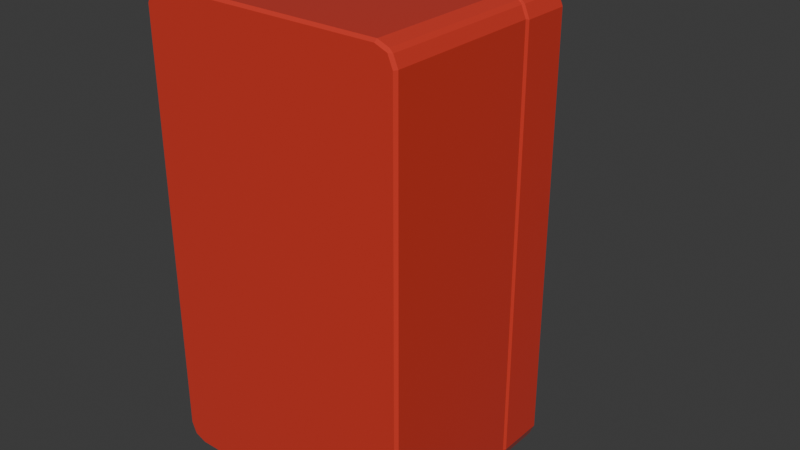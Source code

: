 # Source: drinks_fridge.blend  (saved by Blender 4.1.24; exported with 4.5.12 LTS)
import bpy
from mathutils import Matrix  # noqa: F401  (used for matrix-valued properties, if any)

bpy.ops.wm.read_factory_settings(use_empty=True)
scene = bpy.context.scene
scene.name = 'Scene'

# ---- collections
col_collection = bpy.data.collections.new('Collection'); scene.collection.children.link(col_collection)

# ---- materials (node trees are filled in below, after node groups)
mat_red = bpy.data.materials.new('red')
mat_red.use_transparent_shadow = False
mat_glass = bpy.data.materials.new('glass')
mat_glass.surface_render_method = 'BLENDED'
mat_glass.blend_method = 'BLEND'
mat_glass.use_transparent_shadow = False
mat_material_002 = bpy.data.materials.new('Material.002')
mat_material_002.use_transparent_shadow = False
mat_metal = bpy.data.materials.new('metal')
mat_metal.use_transparent_shadow = False

# ---- material node trees
mat_red.use_nodes = True; mat_red.node_tree.nodes.clear()
_N = mat_red.node_tree.nodes; _L = mat_red.node_tree.links
n0 = _N.new('ShaderNodeBsdfPrincipled'); n0.name = 'Principled BSDF'; n0.location = (10, 300)
n0.inputs[0].default_value = (0.8003, 0.05595, 0.03552, 1.0)
n0.inputs[1].default_value = 0.1773
n0.inputs[2].default_value = 0.0
n1 = _N.new('ShaderNodeOutputMaterial'); n1.name = 'Material Output'; n1.location = (300, 300)
_L.new(n0.outputs[0], n1.inputs[0])
n1.is_active_output = True
mat_glass.use_nodes = True; mat_glass.node_tree.nodes.clear()
_N = mat_glass.node_tree.nodes; _L = mat_glass.node_tree.links
n0 = _N.new('ShaderNodeBsdfPrincipled'); n0.name = 'Principled BSDF'; n0.location = (10, 300)
n0.inputs[4].default_value = 0.4693
n1 = _N.new('ShaderNodeOutputMaterial'); n1.name = 'Material Output'; n1.location = (300, 300)
_L.new(n0.outputs[0], n1.inputs[0])
n1.is_active_output = True
mat_material_002.use_nodes = True; mat_material_002.node_tree.nodes.clear()
_N = mat_material_002.node_tree.nodes; _L = mat_material_002.node_tree.links
n0 = _N.new('ShaderNodeBsdfPrincipled'); n0.name = 'Principled BSDF'; n0.location = (10, 300)
n1 = _N.new('ShaderNodeOutputMaterial'); n1.name = 'Material Output'; n1.location = (300, 300)
_L.new(n0.outputs[0], n1.inputs[0])
n1.is_active_output = True
mat_metal.use_nodes = True; mat_metal.node_tree.nodes.clear()
_N = mat_metal.node_tree.nodes; _L = mat_metal.node_tree.links
n0 = _N.new('ShaderNodeBsdfPrincipled'); n0.name = 'Principled BSDF'; n0.location = (10, 300)
n0.inputs[0].default_value = (0.652, 0.652, 0.652, 1.0)
n0.inputs[1].default_value = 0.9273
n0.inputs[2].default_value = 0.0
n1 = _N.new('ShaderNodeOutputMaterial'); n1.name = 'Material Output'; n1.location = (300, 300)
_L.new(n0.outputs[0], n1.inputs[0])
n1.is_active_output = True

# ---- world
world_world = bpy.data.worlds.new('World'); scene.world = world_world
world_world.use_nodes = True; world_world.node_tree.nodes.clear()
_N = world_world.node_tree.nodes; _L = world_world.node_tree.links
n0 = _N.new('ShaderNodeOutputWorld'); n0.name = 'World Output'; n0.location = (300, 300)
n1 = _N.new('ShaderNodeBackground'); n1.name = 'Background'; n1.location = (10, 300)
n1.inputs[0].default_value = (0.05088, 0.05088, 0.05088, 1.0)
_L.new(n1.outputs[0], n0.inputs[0])
n0.is_active_output = True
world_world.color = (0.05088, 0.05088, 0.05088)
world_world.use_sun_shadow = False
world_world.sun_shadow_jitter_overblur = 0.0

# ---- meshes
me_cube_004 = bpy.data.meshes.new('Cube.004')
me_cube_004.from_pydata([(-0.2184, 0.15, -0.3251), (-0.2184, 0.15, 0.4184), (0.2184, 0.15, -0.3251), (0.2184, 0.15, 0.4184), (-0.2184, -0.1184, 0.4184), (-0.2184, -0.1184, -0.3251), (0.2184, -0.1184, -0.3251), (0.2184, -0.1184, 0.4184), (-0.25, -0.15, -0.393), (-0.2144, -0.15, -0.4285), (-0.2396, -0.15, -0.4181), (-0.2144, -0.15, 0.45), (-0.25, -0.15, 0.4144), (-0.2396, -0.15, 0.4396), (0.2144, -0.15, -0.4285), (0.25, -0.15, -0.393), (0.2396, -0.15, -0.4181), (0.25, -0.15, 0.4144), (0.2144, -0.15, 0.45), (0.2396, -0.15, 0.4396), (-0.25, 0.15, 0.4144), (-0.2144, 0.15, 0.45), (-0.2248, 0.15, 0.4248), (-0.2396, 0.15, 0.4396), (-0.2144, 0.15, -0.4285), (-0.25, 0.15, -0.393), (-0.2248, 0.15, -0.4034), (-0.2396, 0.15, -0.4181), (0.25, 0.15, -0.393), (0.2144, 0.15, -0.4285), (0.2248, 0.15, -0.4034), (0.2396, 0.15, -0.4181), (0.2144, 0.15, 0.45), (0.25, 0.15, 0.4144), (0.2248, 0.15, 0.4248), (0.2396, 0.15, 0.4396)], [], [(14, 16, 15, 17, 19, 18, 11, 13, 12, 8, 10, 9), (1, 3, 7, 4), (1, 0, 26, 25, 20, 22), (32, 21, 11, 18), (8, 12, 20, 25), (28, 33, 17, 15), (3, 1, 22, 21, 32, 34), (2, 3, 34, 33, 28, 30), (0, 2, 30, 29, 24, 26), (5, 4, 7, 6), (0, 1, 4, 5), (3, 2, 6, 7), (2, 0, 5, 6), (20, 23, 22), (23, 21, 22), (24, 27, 26), (27, 25, 26), (28, 31, 30), (31, 29, 30), (32, 35, 34), (35, 33, 34), (24, 9, 10, 27), (27, 10, 8, 25), (11, 21, 23, 13), (13, 23, 20, 12), (14, 29, 31, 16), (16, 31, 28, 15), (32, 18, 19, 35), (35, 19, 17, 33), (24, 29, 14, 9)])
_uv = me_cube_004.uv_layers.new(name='UVMap')
_uv.uv.foreach_set('vector', [0.375, 0.7678, 0.3779, 0.7552, 0.3849, 0.75, 0.6151, 0.75, 0.6221, 0.7552, 0.625, 0.7678, 0.625, 0.9822, 0.6221, 0.9948, 0.6151, 1.0, 0.3849, 1.0, 0.3779, 0.9948, 0.375, 0.9822, 0.6162, 0.2658, 0.6162, 0.4842, 0.6162, 0.4842, 0.6162, 0.2658, 0.6162, 0.2658, 0.3838, 0.2658, 0.382, 0.2626, 0.3849, 0.25, 0.6151, 0.25, 0.618, 0.2626, 0.6428, 0.5, 0.8572, 0.5, 0.8572, 0.75, 0.6428, 0.75, 0.3849, 0.0, 0.6151, 0.0, 0.6151, 0.25, 0.3849, 0.25, 0.3849, 0.5, 0.6151, 0.5, 0.6151, 0.75, 0.3849, 0.75, 0.6162, 0.4842, 0.6162, 0.2658, 0.618, 0.2626, 0.625, 0.2678, 0.625, 0.4822, 0.618, 0.4874, 0.3838, 0.4842, 0.6162, 0.4842, 0.618, 0.4874, 0.6151, 0.5, 0.3849, 0.5, 0.382, 0.4874, 0.3838, 0.2658, 0.3838, 0.4842, 0.382, 0.4874, 0.375, 0.4822, 0.375, 0.2678, 0.382, 0.2626, 0.3838, 0.2658, 0.6162, 0.2658, 0.6162, 0.4842, 0.3838, 0.4842, 0.3838, 0.2658, 0.6162, 0.2658, 0.6162, 0.2658, 0.3838, 0.2658, 0.6162, 0.4842, 0.3838, 0.4842, 0.3838, 0.4842, 0.6162, 0.4842, 0.3838, 0.4842, 0.3838, 0.2658, 0.3838, 0.2658, 0.3838, 0.4842, 0.6151, 0.25, 0.6221, 0.2552, 0.618, 0.2626, 0.6221, 0.2552, 0.6201, 0.2589, 0.618, 0.2626, 0.375, 0.2678, 0.3779, 0.2552, 0.382, 0.2626, 0.3779, 0.2552, 0.3799, 0.2589, 0.382, 0.2626, 0.3799, 0.4911, 0.3779, 0.4948, 0.382, 0.4874, 0.3779, 0.4948, 0.375, 0.4822, 0.382, 0.4874, 0.6201, 0.4911, 0.6221, 0.4948, 0.618, 0.4874, 0.6221, 0.4948, 0.6151, 0.5, 0.618, 0.4874, 0.1428, 0.5, 0.1428, 0.75, 0.125, 0.75, 0.125, 0.5, 0.375, 0.25, 0.375, 0.0, 0.3849, 0.0, 0.3849, 0.25, 0.8572, 0.75, 0.8572, 0.5, 0.875, 0.5, 0.875, 0.75, 0.625, 0.0, 0.625, 0.25, 0.6151, 0.25, 0.6151, 0.0, 0.3572, 0.75, 0.3572, 0.5, 0.375, 0.5, 0.375, 0.75, 0.375, 0.75, 0.375, 0.5, 0.3849, 0.5, 0.3849, 0.75, 0.6428, 0.5, 0.6428, 0.75, 0.625, 0.75, 0.625, 0.5, 0.625, 0.5, 0.625, 0.75, 0.6151, 0.75, 0.6151, 0.5, 0.1428, 0.5, 0.3572, 0.5, 0.3572, 0.75, 0.1428, 0.75])
me_cube_004.materials.append(mat_red)
me_cube_004.update()
me_cube_006 = bpy.data.meshes.new('Cube.006')
me_cube_006.from_pydata([(-1.0, -1.0, -1.0), (-1.0, -1.0, 1.0), (-1.0, 1.0, -1.0), (-1.0, 1.0, 1.0), (1.0, -1.0, -1.0), (1.0, -1.0, 1.0), (1.0, 1.0, -1.0), (1.0, 1.0, 1.0)], [], [(0, 1, 3, 2), (2, 3, 7, 6), (6, 7, 5, 4), (4, 5, 1, 0), (2, 6, 4, 0), (7, 3, 1, 5)])
_uv = me_cube_006.uv_layers.new(name='UVMap')
_uv.uv.foreach_set('vector', [0.375, 0.0, 0.625, 0.0, 0.625, 0.25, 0.375, 0.25, 0.375, 0.25, 0.625, 0.25, 0.625, 0.5, 0.375, 0.5, 0.375, 0.5, 0.625, 0.5, 0.625, 0.75, 0.375, 0.75, 0.375, 0.75, 0.625, 0.75, 0.625, 1.0, 0.375, 1.0, 0.125, 0.5, 0.375, 0.5, 0.375, 0.75, 0.125, 0.75, 0.625, 0.5, 0.875, 0.5, 0.875, 0.75, 0.625, 0.75])
me_cube_006.materials.append(mat_glass)
me_cube_006.update()
me_cube_007 = bpy.data.meshes.new('Cube.007')
me_cube_007.from_pydata([(-0.2129, -0.1129, -0.005), (-0.2129, -0.1129, 0.005), (-0.2129, 0.1129, -0.005), (-0.2129, 0.1129, 0.005), (0.2129, -0.1129, -0.005), (0.2129, -0.1129, 0.005), (0.2129, 0.1129, -0.005), (0.2129, 0.1129, 0.005), (-0.225, 0.125, -0.005), (-0.225, -0.125, -0.005), (-0.225, -0.125, 0.005), (-0.225, 0.125, 0.005), (0.225, 0.125, -0.005), (0.225, 0.125, 0.005), (0.225, -0.125, -0.005), (0.225, -0.125, 0.005)], [], [(9, 10, 11, 8), (8, 11, 13, 12), (12, 13, 15, 14), (14, 15, 10, 9), (5, 7, 6, 4), (1, 5, 4, 0), (2, 0, 9, 8), (1, 3, 11, 10), (6, 2, 8, 12), (3, 7, 13, 11), (4, 6, 12, 14), (7, 5, 15, 13), (0, 4, 14, 9), (5, 1, 10, 15), (7, 3, 2, 6), (3, 1, 0, 2)])
_uv = me_cube_007.uv_layers.new(name='UVMap')
_uv.uv.foreach_set('vector', [0.375, 0.0, 0.625, 0.0, 0.625, 0.25, 0.375, 0.25, 0.375, 0.25, 0.625, 0.25, 0.625, 0.5, 0.375, 0.5, 0.375, 0.5, 0.625, 0.5, 0.625, 0.75, 0.375, 0.75, 0.375, 0.75, 0.625, 0.75, 0.625, 1.0, 0.375, 1.0, 0.6317, 0.7379, 0.6317, 0.5121, 0.3683, 0.5121, 0.3683, 0.7379, 0.8683, 0.7379, 0.6317, 0.7379, 0.3683, 0.7379, 0.1317, 0.7379, 0.1317, 0.5121, 0.1317, 0.7379, 0.125, 0.75, 0.125, 0.5, 0.8683, 0.7379, 0.8683, 0.5121, 0.875, 0.5, 0.875, 0.75, 0.3683, 0.5121, 0.1317, 0.5121, 0.125, 0.5, 0.375, 0.5, 0.8683, 0.5121, 0.6317, 0.5121, 0.625, 0.5, 0.875, 0.5, 0.3683, 0.7379, 0.3683, 0.5121, 0.375, 0.5, 0.375, 0.75, 0.6317, 0.5121, 0.6317, 0.7379, 0.625, 0.75, 0.625, 0.5, 0.1317, 0.7379, 0.3683, 0.7379, 0.375, 0.75, 0.125, 0.75, 0.6317, 0.7379, 0.8683, 0.7379, 0.875, 0.75, 0.625, 0.75, 0.6317, 0.5121, 0.8683, 0.5121, 0.1317, 0.5121, 0.3683, 0.5121, 0.8683, 0.5121, 0.8683, 0.7379, 0.1317, 0.7379, 0.1317, 0.5121])
me_cube_007.materials.append(mat_material_002)
me_cube_007.update()
me_cube_008 = bpy.data.meshes.new('Cube.008')
me_cube_008.from_pydata([(0.0565, -0.003577, -0.2899), (0.0565, -0.003577, 0.4044), (0.0565, 0.09642, -0.2899), (0.0565, 0.09642, 0.4044), (0.4639, -0.003577, -0.2899), (0.4639, -0.003577, 0.4044), (0.4639, 0.09642, -0.2899), (0.4639, 0.09642, 0.4044), (0.01018, -0.003577, -0.3899), (0.0486, -0.003577, -0.4283), (0.02091, -0.003577, -0.3914), (0.02144, -0.003577, -0.4171), (0.0486, -0.003577, 0.4507), (0.01018, -0.003577, 0.4123), (0.03735, -0.003577, 0.4236), (0.02144, -0.003577, 0.4395), (0.01018, 0.09642, 0.4123), (0.0486, 0.09642, 0.4507), (0.03735, 0.09642, 0.4236), (0.02144, 0.09642, 0.4395), (0.0486, 0.09642, -0.4283), (0.01018, 0.09642, -0.3899), (0.02091, 0.09642, -0.3914), (0.02144, 0.09642, -0.4171), (0.5102, 0.09642, -0.3899), (0.4718, 0.09642, -0.4283), (0.4995, 0.09642, -0.3914), (0.4989, 0.09642, -0.4171), (0.4718, 0.09642, 0.4507), (0.5102, 0.09642, 0.4123), (0.483, 0.09642, 0.4236), (0.4989, 0.09642, 0.4395), (0.5102, -0.003577, 0.4123), (0.4718, -0.003577, 0.4507), (0.483, -0.003577, 0.4236), (0.4989, -0.003577, 0.4395), (0.4718, -0.003577, -0.4283), (0.5102, -0.003577, -0.3899), (0.4995, -0.003577, -0.3914), (0.4989, -0.003577, -0.4171)], [], [(4, 0, 10, 9, 36, 38), (7, 6, 4, 5), (5, 4, 38, 37, 32, 34), (3, 7, 5, 1), (8, 13, 16, 21), (1, 5, 34, 33, 12, 14), (28, 17, 12, 33), (7, 3, 18, 17, 28, 30), (6, 7, 30, 29, 24, 26), (2, 6, 26, 25, 20, 22), (24, 29, 32, 37), (0, 1, 14, 13, 8, 10), (3, 2, 22, 21, 16, 18), (6, 2, 0, 4), (2, 3, 1, 0), (8, 11, 10), (11, 9, 10), (12, 15, 14), (15, 13, 14), (16, 19, 18), (19, 17, 18), (20, 23, 22), (23, 21, 22), (24, 27, 26), (27, 25, 26), (28, 31, 30), (31, 29, 30), (32, 35, 34), (35, 33, 34), (36, 39, 38), (39, 37, 38), (20, 9, 11, 23), (23, 11, 8, 21), (12, 17, 19, 15), (15, 19, 16, 13), (36, 25, 27, 39), (39, 27, 24, 37), (28, 33, 35, 31), (31, 35, 32, 29), (20, 25, 36, 9)])
_uv = me_cube_008.uv_layers.new(name='UVMap')
_uv.uv.foreach_set('vector', [0.3879, 0.7732, 0.3879, 0.9768, 0.378, 0.9946, 0.375, 0.9808, 0.375, 0.7692, 0.378, 0.7554, 0.6121, 0.4768, 0.3879, 0.4768, 0.3879, 0.7732, 0.6121, 0.7732, 0.6121, 0.7732, 0.3879, 0.7732, 0.378, 0.7554, 0.3857, 0.75, 0.6143, 0.75, 0.6175, 0.7636, 0.6121, 0.2732, 0.6121, 0.4768, 0.6121, 0.7732, 0.6121, 0.9768, 0.3857, 0.0, 0.6143, 0.0, 0.6143, 0.25, 0.3857, 0.25, 0.6121, 0.9768, 0.6121, 0.7732, 0.6175, 0.7636, 0.625, 0.7692, 0.625, 0.9808, 0.6175, 0.9864, 0.6442, 0.5, 0.8558, 0.5, 0.8558, 0.75, 0.6442, 0.75, 0.6121, 0.4768, 0.6121, 0.2732, 0.6175, 0.2636, 0.625, 0.2692, 0.625, 0.4808, 0.6175, 0.4864, 0.3879, 0.4768, 0.6121, 0.4768, 0.6175, 0.4864, 0.6143, 0.5, 0.3857, 0.5, 0.378, 0.4946, 0.3879, 0.2732, 0.3879, 0.4768, 0.378, 0.4946, 0.375, 0.4808, 0.375, 0.2692, 0.378, 0.2554, 0.3857, 0.5, 0.6143, 0.5, 0.6143, 0.75, 0.3857, 0.75, 0.3879, 0.9768, 0.6121, 0.9768, 0.6175, 0.9864, 0.6143, 1.0, 0.3857, 1.0, 0.378, 0.9946, 0.6121, 0.2732, 0.3879, 0.2732, 0.378, 0.2554, 0.3857, 0.25, 0.6143, 0.25, 0.6175, 0.2636, 0.3879, 0.4768, 0.3879, 0.2732, 0.3879, 0.9768, 0.3879, 0.7732, 0.3879, 0.2732, 0.6121, 0.2732, 0.6121, 0.9768, 0.3879, 0.9768, 0.125, 0.75, 0.1306, 0.75, 0.1304, 0.75, 0.1306, 0.75, 0.1442, 0.75, 0.1304, 0.75, 0.6197, 0.9904, 0.6219, 0.9944, 0.6175, 0.9864, 0.6219, 0.9944, 0.6143, 1.0, 0.6175, 0.9864, 0.6143, 0.25, 0.6219, 0.2556, 0.6175, 0.2636, 0.6219, 0.2556, 0.6197, 0.2596, 0.6175, 0.2636, 0.1442, 0.5, 0.1306, 0.5, 0.1304, 0.5, 0.1306, 0.5, 0.125, 0.5, 0.1304, 0.5, 0.3857, 0.5, 0.3761, 0.4981, 0.378, 0.4946, 0.3761, 0.4981, 0.3758, 0.4985, 0.378, 0.4946, 0.6197, 0.4904, 0.6219, 0.4944, 0.6175, 0.4864, 0.6219, 0.4944, 0.6143, 0.5, 0.6175, 0.4864, 0.6143, 0.75, 0.6219, 0.7556, 0.6175, 0.7636, 0.6219, 0.7556, 0.6197, 0.7596, 0.6175, 0.7636, 0.3758, 0.7515, 0.3761, 0.7519, 0.378, 0.7554, 0.3761, 0.7519, 0.3857, 0.75, 0.378, 0.7554, 0.1442, 0.5, 0.1442, 0.75, 0.125, 0.75, 0.125, 0.5, 0.375, 0.25, 0.375, 0.0, 0.3857, 0.0, 0.3857, 0.25, 0.8558, 0.75, 0.8558, 0.5, 0.875, 0.5, 0.875, 0.75, 0.625, 0.0, 0.625, 0.25, 0.6143, 0.25, 0.6143, 0.0, 0.3558, 0.75, 0.3558, 0.5, 0.375, 0.5, 0.375, 0.75, 0.375, 0.75, 0.375, 0.5, 0.3857, 0.5, 0.3857, 0.75, 0.6442, 0.5, 0.6442, 0.75, 0.625, 0.75, 0.625, 0.5, 0.625, 0.5, 0.625, 0.75, 0.6143, 0.75, 0.6143, 0.5, 0.1442, 0.5, 0.3558, 0.5, 0.3558, 0.75, 0.1442, 0.75])
me_cube_008.materials.append(mat_red)
me_cube_008.update()
me_cube_009 = bpy.data.meshes.new('Cube.009')
me_cube_009.from_pydata([(-1.0, -1.0, -1.0), (-1.0, -1.0, 1.0), (-1.0, 1.0, -1.0), (-1.0, 1.0, 1.0), (1.0, -1.0, -1.0), (1.0, -1.0, 1.0), (1.0, 1.0, -1.0), (1.0, 1.0, 1.0)], [], [(0, 1, 3, 2), (2, 3, 7, 6), (6, 7, 5, 4), (4, 5, 1, 0), (2, 6, 4, 0), (7, 3, 1, 5)])
_uv = me_cube_009.uv_layers.new(name='UVMap')
_uv.uv.foreach_set('vector', [0.375, 0.0, 0.625, 0.0, 0.625, 0.25, 0.375, 0.25, 0.375, 0.25, 0.625, 0.25, 0.625, 0.5, 0.375, 0.5, 0.375, 0.5, 0.625, 0.5, 0.625, 0.75, 0.375, 0.75, 0.375, 0.75, 0.625, 0.75, 0.625, 1.0, 0.375, 1.0, 0.125, 0.5, 0.375, 0.5, 0.375, 0.75, 0.125, 0.75, 0.625, 0.5, 0.875, 0.5, 0.875, 0.75, 0.625, 0.75])
me_cube_009.materials.append(mat_glass)
me_cube_009.update()
me_cube_010 = bpy.data.meshes.new('Cube.010')
me_cube_010.from_pydata([(-0.005785, -0.02812, -0.01283), (-0.005785, -0.02812, 0.01283), (-0.005785, 0.02812, -0.01283), (-0.005785, 0.02812, 0.01283), (0.005785, -0.02812, -0.01283), (0.005785, -0.02812, 0.01283), (0.005785, 0.02812, -0.01283), (0.005785, 0.02812, 0.01283)], [], [(0, 1, 3, 2), (2, 3, 7, 6), (6, 7, 5, 4), (4, 5, 1, 0), (2, 6, 4, 0), (7, 3, 1, 5)])
_uv = me_cube_010.uv_layers.new(name='UVMap')
_uv.uv.foreach_set('vector', [0.375, 0.0, 0.625, 0.0, 0.625, 0.25, 0.375, 0.25, 0.375, 0.25, 0.625, 0.25, 0.625, 0.5, 0.375, 0.5, 0.375, 0.5, 0.625, 0.5, 0.625, 0.75, 0.375, 0.75, 0.375, 0.75, 0.625, 0.75, 0.625, 1.0, 0.375, 1.0, 0.125, 0.5, 0.375, 0.5, 0.375, 0.75, 0.125, 0.75, 0.625, 0.5, 0.875, 0.5, 0.875, 0.75, 0.625, 0.75])
me_cube_010.materials.append(mat_metal)
me_cube_010.update()
me_cube_011 = bpy.data.meshes.new('Cube.011')
me_cube_011.from_pydata([(-0.005785, -0.02812, -0.01283), (-0.005785, -0.02812, 0.01283), (-0.005785, 0.02812, -0.01283), (-0.005785, 0.02812, 0.01283), (0.005785, -0.02812, -0.01283), (0.005785, -0.02812, 0.01283), (0.005785, 0.02812, -0.01283), (0.005785, 0.02812, 0.01283)], [], [(0, 1, 3, 2), (2, 3, 7, 6), (6, 7, 5, 4), (4, 5, 1, 0), (2, 6, 4, 0), (7, 3, 1, 5)])
_uv = me_cube_011.uv_layers.new(name='UVMap')
_uv.uv.foreach_set('vector', [0.375, 0.0, 0.625, 0.0, 0.625, 0.25, 0.375, 0.25, 0.375, 0.25, 0.625, 0.25, 0.625, 0.5, 0.375, 0.5, 0.375, 0.5, 0.625, 0.5, 0.625, 0.75, 0.375, 0.75, 0.375, 0.75, 0.625, 0.75, 0.625, 1.0, 0.375, 1.0, 0.125, 0.5, 0.375, 0.5, 0.375, 0.75, 0.125, 0.75, 0.625, 0.5, 0.875, 0.5, 0.875, 0.75, 0.625, 0.75])
me_cube_011.materials.append(mat_metal)
me_cube_011.update()
me_cube_012 = bpy.data.meshes.new('Cube.012')
me_cube_012.from_pydata([(-0.005785, -0.02812, -0.01283), (-0.005785, -0.02812, 0.01283), (-0.005785, 0.02812, -0.01283), (-0.005785, 0.02812, 0.01283), (0.005785, -0.02812, -0.01283), (0.005785, -0.02812, 0.01283), (0.005785, 0.02812, -0.01283), (0.005785, 0.02812, 0.01283)], [], [(0, 1, 3, 2), (2, 3, 7, 6), (6, 7, 5, 4), (4, 5, 1, 0), (2, 6, 4, 0), (7, 3, 1, 5)])
_uv = me_cube_012.uv_layers.new(name='UVMap')
_uv.uv.foreach_set('vector', [0.375, 0.0, 0.625, 0.0, 0.625, 0.25, 0.375, 0.25, 0.375, 0.25, 0.625, 0.25, 0.625, 0.5, 0.375, 0.5, 0.375, 0.5, 0.625, 0.5, 0.625, 0.75, 0.375, 0.75, 0.375, 0.75, 0.625, 0.75, 0.625, 1.0, 0.375, 1.0, 0.125, 0.5, 0.375, 0.5, 0.375, 0.75, 0.125, 0.75, 0.625, 0.5, 0.875, 0.5, 0.875, 0.75, 0.625, 0.75])
me_cube_012.materials.append(mat_metal)
me_cube_012.update()

# ---- curves / text
cu_plane = bpy.data.curves.new('Plane', 'CURVE')
cu_plane.dimensions = '3D'
_sp = cu_plane.splines.new('POLY'); _sp.points.add(9)
_sp.points.foreach_set('co', [-0.1108, 0.08296, 0.0, 0.0, -0.1108, 0.09295, 0.0, 0.0, -0.1084, 0.1019, 0.0, 0.0, -0.1019, 0.1084, 0.0, 0.0, -0.09295, 0.1108, 0.0, 0.0, 0.09295, 0.1108, 0.0, 0.0, 0.1019, 0.1084, 0.0, 0.0, 0.1084, 0.1019, 0.0, 0.0, 0.1108, 0.09295, 0.0, 0.0, 0.1108, 0.08177, 0.0, 0.0])
_sp.points.foreach_set('radius', [0.1108, 0.1108, 0.1108, 0.1108, 0.1108, 0.1108, 0.1108, 0.1108, 0.1108, 0.1108])
_sp.order_v = 0
_sp.resolution_v = 0
_sp.use_endpoint_u = True
_sp.use_smooth = False
cu_plane.materials.append(mat_metal)
cu_plane.bevel_depth = 0.08
cu_plane.fill_mode = 'FULL'

# ---- objects
ob_cube = bpy.data.objects.new('Cube', me_cube_004)
ob_cube_002 = bpy.data.objects.new('Cube.002', me_cube_006)
ob_cube_003 = bpy.data.objects.new('Cube.003', me_cube_007)
ob_door = bpy.data.objects.new('door', me_cube_008)
ob_cube_005 = bpy.data.objects.new('Cube.005', me_cube_009)
ob_plane = bpy.data.objects.new('Plane', cu_plane)
ob_cube_006 = bpy.data.objects.new('Cube.006', me_cube_010)
ob_cube_007 = bpy.data.objects.new('Cube.007', me_cube_011)
ob_cube_008 = bpy.data.objects.new('Cube.008', me_cube_012)

# ---- transforms, parenting, visibility, modifiers, constraints
ob_cube.location = (0.0, 0.0, 0.422)
ob_cube.scale = (1.0, 1.0, 0.9844)
_m = ob_cube.modifiers.new('Bevel', 'BEVEL')
_m.width = 0.005
_m.width_pct = 0.005
ob_cube_002.location = (0.0, 0.008342, 0.1102)
ob_cube_002.scale = (0.22, 0.12, 0.003937)
_m = ob_cube_002.modifiers.new('Array', 'ARRAY')
_m.count = 3
_m.relative_offset_displace = (0.0, 0.0, 36.2)
ob_cube_003.parent = ob_cube_002
ob_cube_003.matrix_parent_inverse = Matrix(((4.545, -0.0, 0.0, -0.0), (-0.0, 8.333, -0.0, -0.06951), (0.0, -0.0, 250.0, 79.18), (-0.0, 0.0, -0.0, 1.0)))
ob_cube_003.location = (0.0, 0.008772, -0.3168)
_m = ob_cube_003.modifiers.new('Array', 'ARRAY')
_m.count = 3
_m.relative_offset_displace = (0.0, 0.0, 29.0)
ob_door.location = (-0.2602, 0.1536, 0.4213)
ob_door.scale = (1.0, 1.0, 0.9844)
_m = ob_door.modifiers.new('Bevel', 'BEVEL')
_m.width = 0.005
_m.width_pct = 0.005
ob_cube_005.parent = ob_door
ob_cube_005.matrix_parent_inverse = Matrix(((1.0, -0.0, 0.0, 0.2602), (-0.0, 1.0, -0.0, -0.1536), (0.0, -0.0, 1.0, 0.0007315), (-0.0, 0.0, -0.0, 1.0)))
ob_cube_005.location = (0.0, 0.2005, 0.05469)
ob_cube_005.scale = (0.21, 0.025, 0.35)
ob_plane.parent = ob_door
ob_plane.matrix_parent_inverse = Matrix(((1.0, -0.0, 0.0, 0.2602), (-0.0, 1.0, -0.0, -0.1536), (0.0, -0.0, 1.0, 0.0007315), (-0.0, 0.0, -0.0, 1.0)))
ob_plane.location = (0.2164, 0.1647, 0.0)
ob_plane.rotation_euler = (-0.0, 1.571, 0.0)
ob_cube_006.location = (-0.2544, 0.151, 0.422)
ob_cube_006.scale = (1.0, 1.0, 0.9844)
_m = ob_cube_006.modifiers.new('Bevel', 'BEVEL')
_m.width = 0.002
_m.width_pct = 0.002
ob_cube_007.location = (-0.2544, 0.151, 0.73)
ob_cube_007.scale = (1.0, 1.0, 0.9844)
_m = ob_cube_007.modifiers.new('Bevel', 'BEVEL')
_m.width = 0.002
_m.width_pct = 0.002
ob_cube_008.location = (-0.2544, 0.151, 0.114)
ob_cube_008.scale = (1.0, 1.0, 0.9844)
_m = ob_cube_008.modifiers.new('Bevel', 'BEVEL')
_m.width = 0.002
_m.width_pct = 0.002

# ---- collection membership
col_collection.objects.link(ob_cube)
col_collection.objects.link(ob_cube_002)
col_collection.objects.link(ob_cube_003)
col_collection.objects.link(ob_door)
col_collection.objects.link(ob_cube_005)
col_collection.objects.link(ob_plane)
col_collection.objects.link(ob_cube_006)
col_collection.objects.link(ob_cube_007)
col_collection.objects.link(ob_cube_008)

# ---- scene / render settings (as saved in the file)
scene.frame_start = 1; scene.frame_end = 250; scene.frame_set(1)
scene.render.engine = 'BLENDER_EEVEE_NEXT'
scene.cycles.sampling_pattern = 'TABULATED_SOBOL'
scene.eevee.ray_tracing_options.trace_max_roughness = 0.0
bpy.context.view_layer.update()

# ---- added for rendering (the .blend has no active camera and no usable light): camera, sun
cam_auto = bpy.data.cameras.new('AutoCamera')
cam_auto.lens = 50.0
cam_auto.sensor_width = 36.0
cam_auto.clip_end = 1000.0
ob_auto_camera = bpy.data.objects.new('AutoCamera', cam_auto)
scene.collection.objects.link(ob_auto_camera)
ob_auto_camera.location = (1.12085, -1.18676, 1.30223)
ob_auto_camera.rotation_euler = (1.09748, -7.21219e-08, 0.694738)
scene.camera = ob_auto_camera
light_auto_sun = bpy.data.lights.new('AutoSun', 'SUN')
light_auto_sun.energy = 3.0
light_auto_sun.angle = 0.0523599
ob_auto_sun = bpy.data.objects.new('AutoSun', light_auto_sun)
scene.collection.objects.link(ob_auto_sun)
ob_auto_sun.rotation_euler = (0.872665, 0.174533, 0.523599)
bpy.context.view_layer.update()
